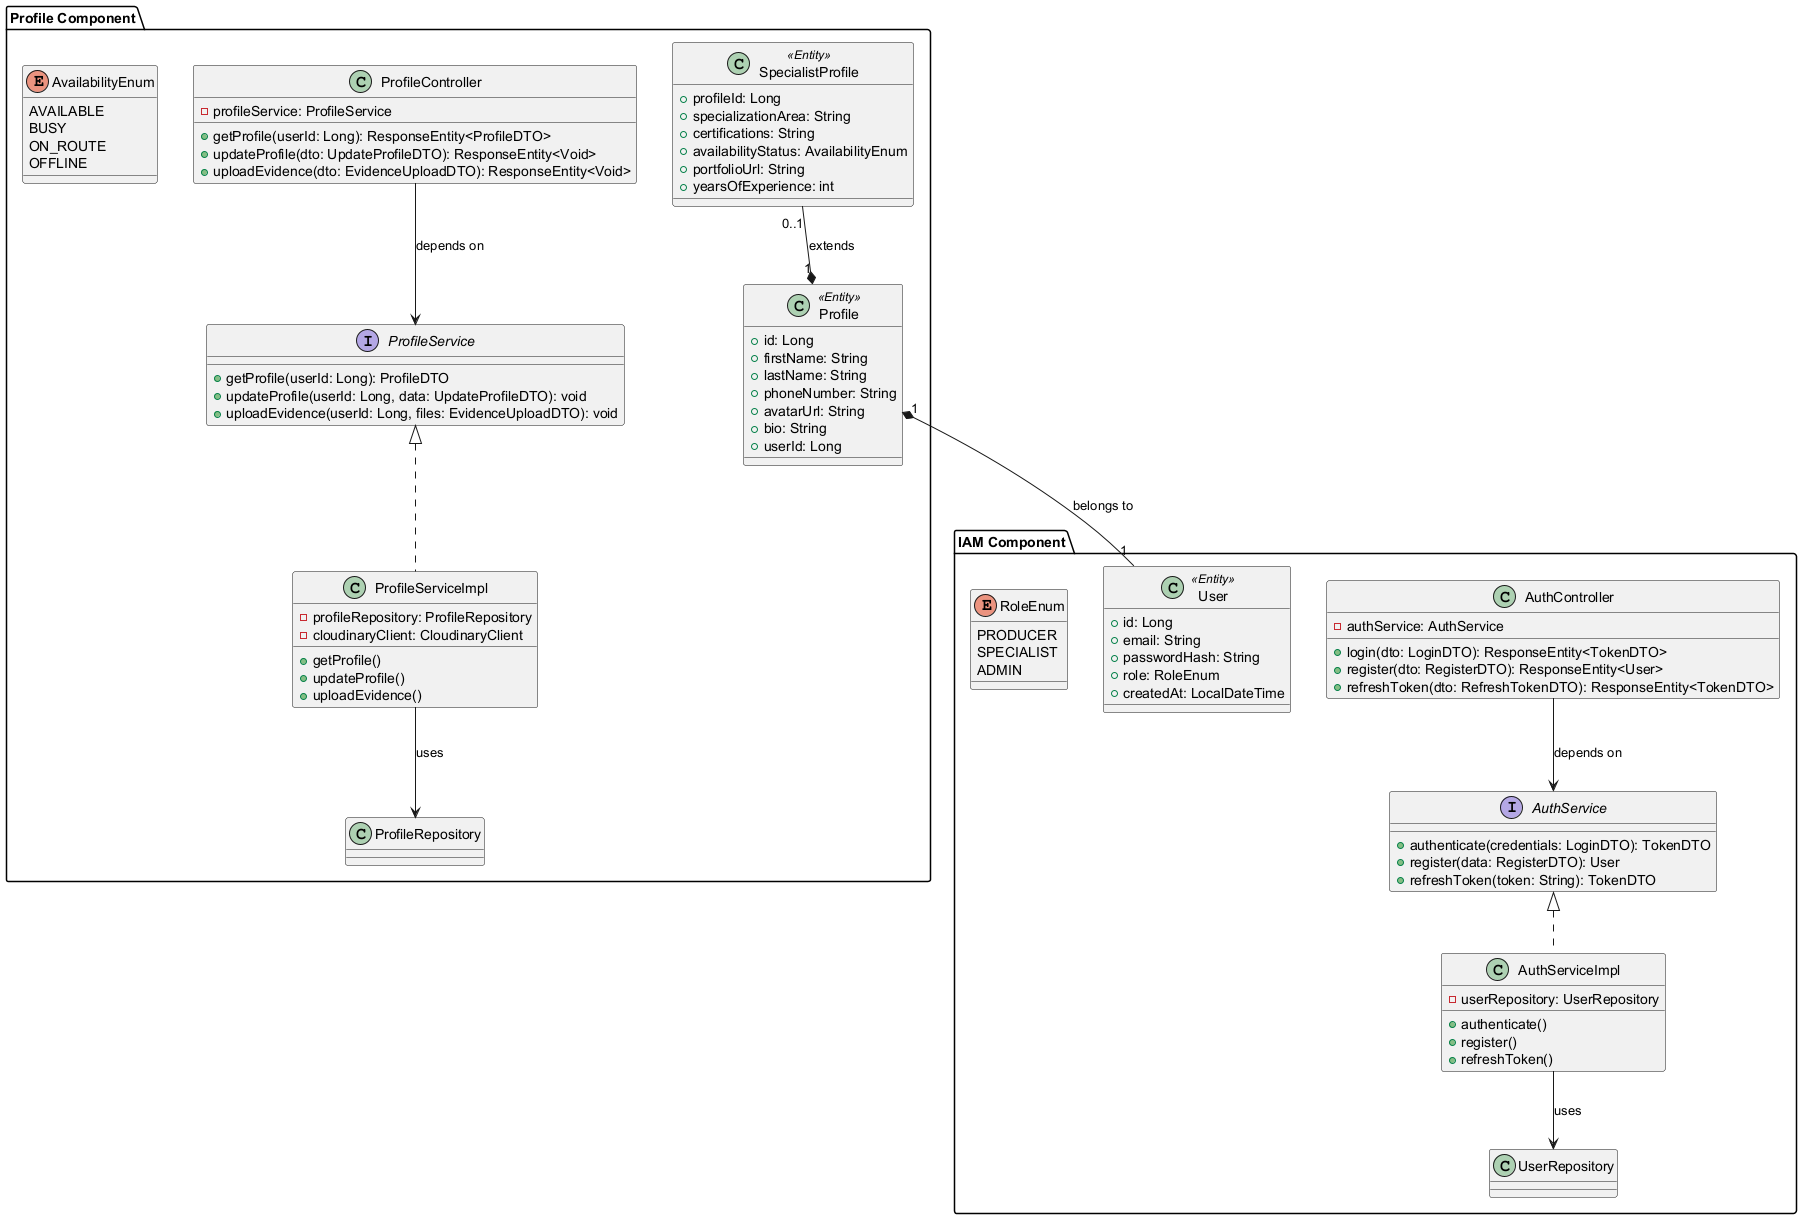

The diagram above was rendered by PlantUML. Its source (embedded in the PNG):
@startuml
package "IAM Component" {
    class AuthController {
        - authService: AuthService
        + login(dto: LoginDTO): ResponseEntity<TokenDTO>
        + register(dto: RegisterDTO): ResponseEntity<User>
        + refreshToken(dto: RefreshTokenDTO): ResponseEntity<TokenDTO>
    }

    interface AuthService {
        + authenticate(credentials: LoginDTO): TokenDTO
        + register(data: RegisterDTO): User
        + refreshToken(token: String): TokenDTO
    }

    class AuthServiceImpl {
        - userRepository: UserRepository
        + authenticate()
        + register()
        + refreshToken()
    }

    class User <<Entity>> {
        + id: Long
        + email: String
        + passwordHash: String
        + role: RoleEnum
        + createdAt: LocalDateTime
    }

    enum RoleEnum {
        PRODUCER
        SPECIALIST
        ADMIN
    }

    AuthService <|.. AuthServiceImpl
    AuthServiceImpl --> UserRepository : uses
}

package "Profile Component" {
    class ProfileController {
        - profileService: ProfileService
        + getProfile(userId: Long): ResponseEntity<ProfileDTO>
        + updateProfile(dto: UpdateProfileDTO): ResponseEntity<Void>
        + uploadEvidence(dto: EvidenceUploadDTO): ResponseEntity<Void>
    }

    interface ProfileService {
        + getProfile(userId: Long): ProfileDTO
        + updateProfile(userId: Long, data: UpdateProfileDTO): void
        + uploadEvidence(userId: Long, files: EvidenceUploadDTO): void
    }

    class ProfileServiceImpl {
        - profileRepository: ProfileRepository
        - cloudinaryClient: CloudinaryClient
        + getProfile()
        + updateProfile()
        + uploadEvidence()
    }

    class Profile <<Entity>> {
        + id: Long
        + firstName: String
        + lastName: String
        + phoneNumber: String
        + avatarUrl: String
        + bio: String
        + userId: Long
    }

    class SpecialistProfile <<Entity>> {
        + profileId: Long
        + specializationArea: String
        + certifications: String
        + availabilityStatus: AvailabilityEnum
        + portfolioUrl: String
        + yearsOfExperience: int
    }

    enum AvailabilityEnum {
        AVAILABLE
        BUSY
        ON_ROUTE
        OFFLINE
    }

    ProfileService <|.. ProfileServiceImpl
    ProfileServiceImpl --> ProfileRepository : uses
    Profile "1" *-- "1" User : belongs to
    SpecialistProfile "0..1" --* "1" Profile : extends
}

AuthController --> AuthService : depends on
ProfileController --> ProfileService : depends on
@enduml